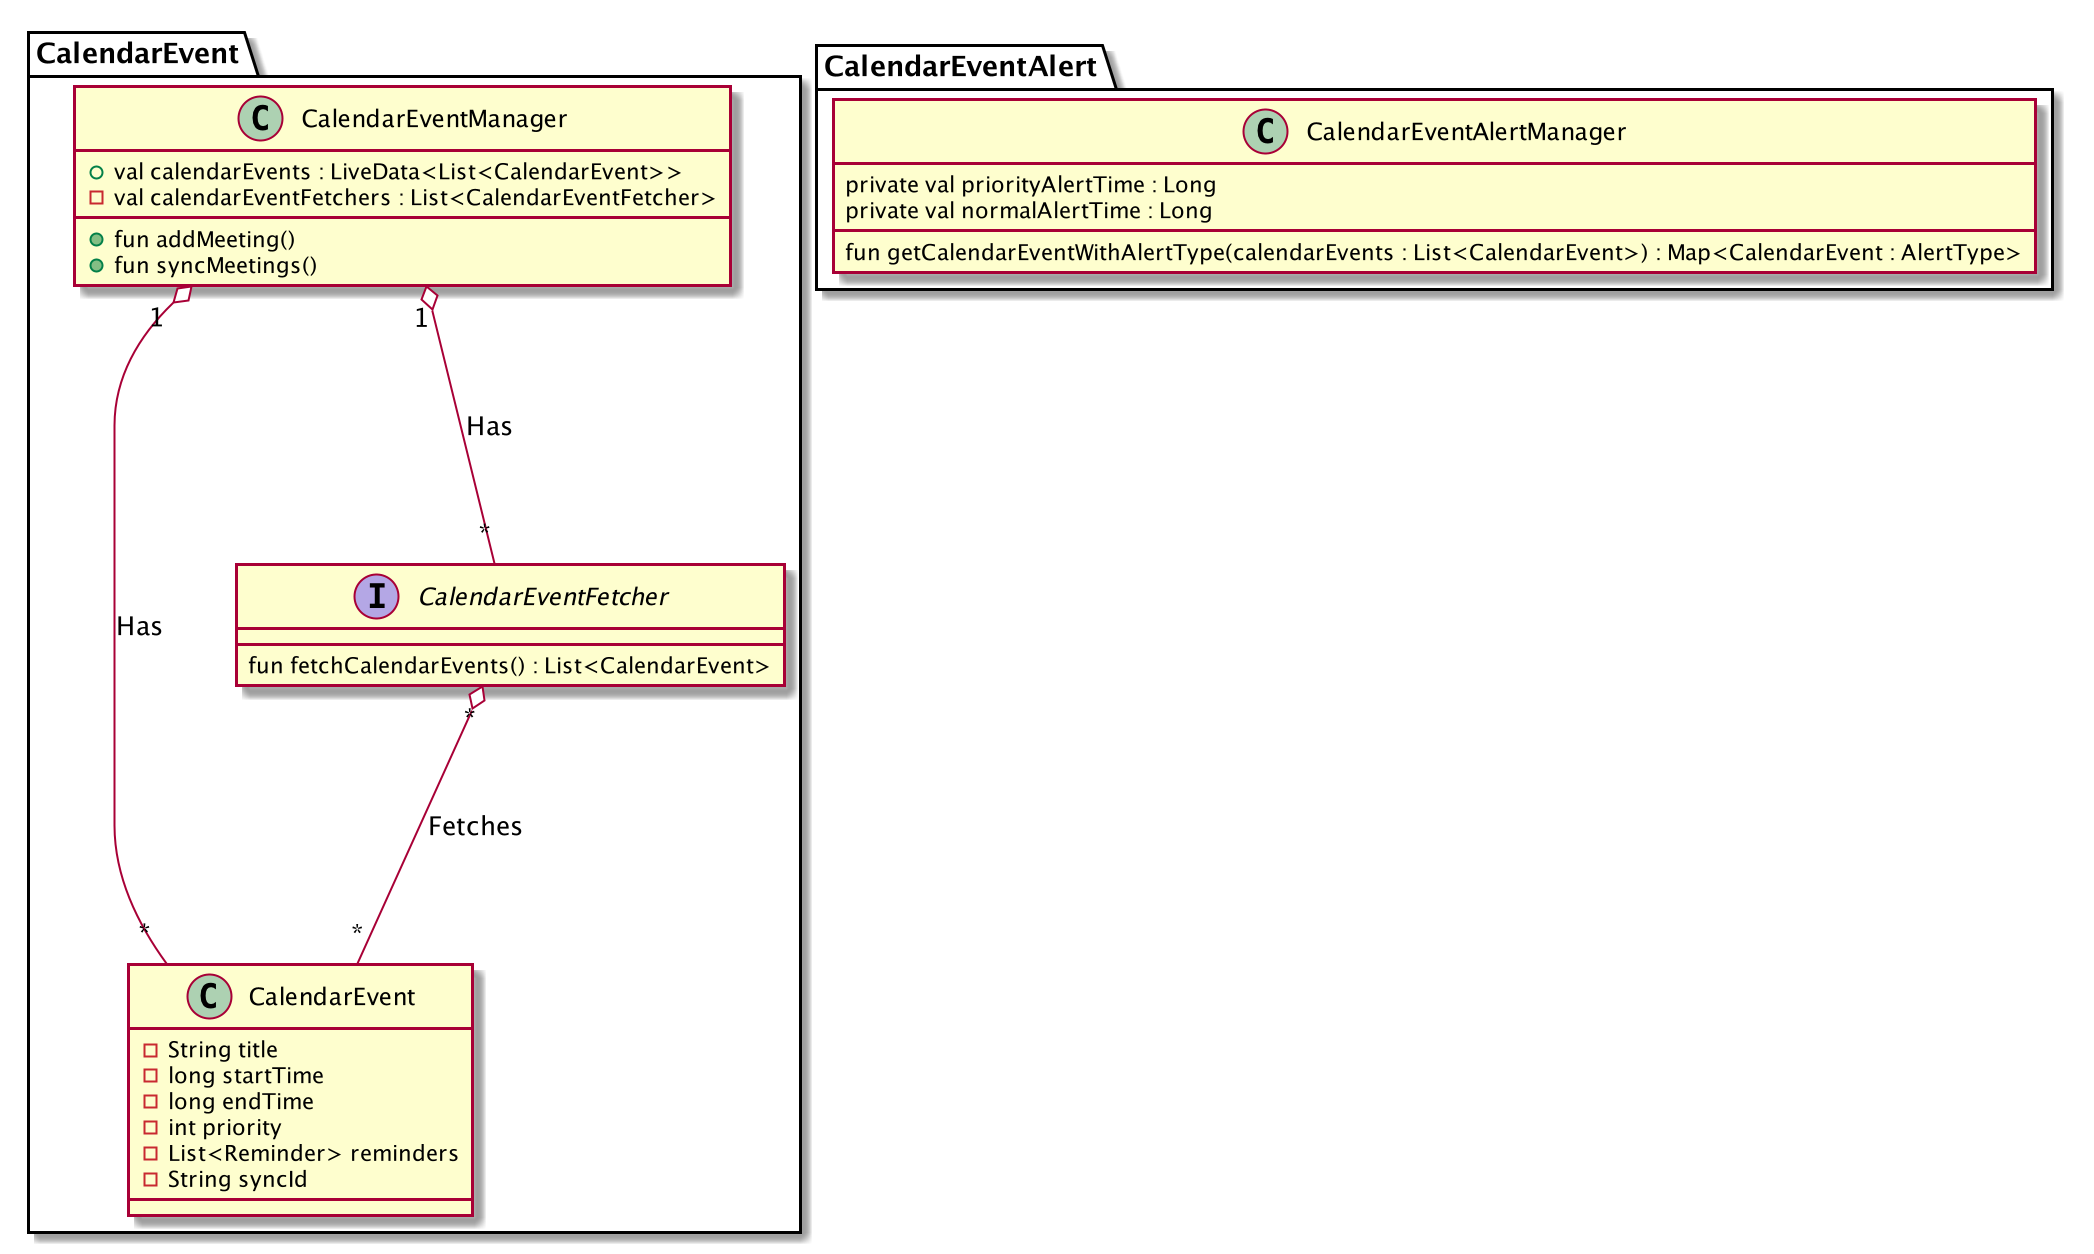

The diagram above was rendered by PlantUML. Its source (embedded in the PNG):
@startuml

package "CalendarEvent" {

class CalendarEventManager {
    + val calendarEvents : LiveData<List<CalendarEvent>>
    - val calendarEventFetchers : List<CalendarEventFetcher>
    + fun addMeeting()
    + fun syncMeetings()
}

class CalendarEvent {
    - String title
    - long startTime
    - long endTime
    - int priority
    - List<Reminder> reminders
    - String syncId
}

interface CalendarEventFetcher {
    fun fetchCalendarEvents() : List<CalendarEvent>
}

CalendarEventManager "1" o-- "*" CalendarEvent : Has
CalendarEventManager "1" o-- "*" CalendarEventFetcher : Has
CalendarEventFetcher "*" o-- "*" CalendarEvent : Fetches

}

package "CalendarEventAlert" {

class CalendarEventAlertManager {
    private val priorityAlertTime : Long
    private val normalAlertTime : Long
    fun getCalendarEventWithAlertType(calendarEvents : List<CalendarEvent>) : Map<CalendarEvent : AlertType>
}

}

@enduml